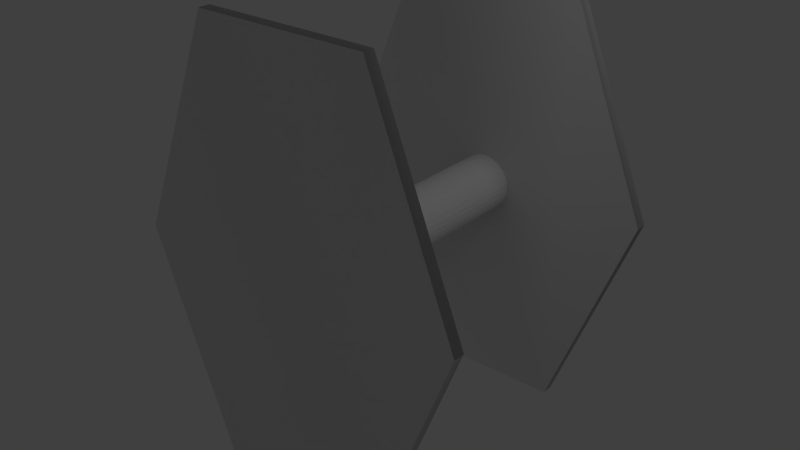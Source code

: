 # Source: tie.blend  (saved by Blender 2.62.0; exported with 4.5.12 LTS)
import bpy
from mathutils import Matrix  # noqa: F401  (used for matrix-valued properties, if any)

bpy.ops.wm.read_factory_settings(use_empty=True)
scene = bpy.context.scene
scene.name = 'Scene'

# ---- collections
col_collection_1 = bpy.data.collections.new('Collection 1'); scene.collection.children.link(col_collection_1)

# ---- world
world_world = bpy.data.worlds.new('World'); scene.world = world_world
world_world.color = (0.05088, 0.05088, 0.05088)
world_world.use_sun_shadow = False
world_world.sun_shadow_jitter_overblur = 0.0
world_world.cycles.sampling_method = 'MANUAL'
world_world.cycles.sample_map_resolution = 256

# ---- cameras
cam_camera = bpy.data.cameras.new('Camera')
cam_camera.clip_end = 100.0
cam_camera.lens = 35.0
cam_camera.sensor_width = 32.0
cam_camera.sensor_height = 18.0
cam_camera.ortho_scale = 7.314
cam_camera.dof.focus_distance = 0.0
cam_camera.dof.aperture_fstop = 128.0

# ---- lights
light_lamp = bpy.data.lights.new('Lamp', 'POINT')
light_lamp.transmission_factor = 0.0
light_lamp.cutoff_distance = 30.0
light_lamp.energy = 100.0
light_lamp.shadow_buffer_clip_start = 1.001
light_lamp.shadow_soft_size = 1.0
light_lamp.shadow_maximum_resolution = 0.006
light_lamp.use_absolute_resolution = True
light_lamp.cycles.use_multiple_importance_sampling = False

# ---- meshes
me_circle_006 = bpy.data.meshes.new('Circle.006')
me_circle_006.from_pydata([(0.0, 1.0, 0.0), (0.1951, 0.9808, 0.0), (0.3827, 0.9239, 0.0), (0.5556, 0.8315, 0.0), (0.7071, 0.7071, 0.0), (0.8315, 0.5556, 0.0), (0.9239, 0.3827, 0.0), (0.9808, 0.1951, 0.0), (1.0, 7.55e-08, 0.0), (0.9808, -0.1951, 0.0), (0.9239, -0.3827, 0.0), (0.8315, -0.5556, 0.0), (0.7071, -0.7071, 0.0), (0.5556, -0.8315, 0.0), (0.3827, -0.9239, 0.0), (0.1951, -0.9808, 0.0), (-3.258e-07, -1.0, 0.0), (-0.1951, -0.9808, 0.0), (-0.3827, -0.9239, 0.0), (-0.5556, -0.8315, 0.0), (-0.7071, -0.7071, 0.0), (-0.8315, -0.5556, 0.0), (-0.9239, -0.3827, 0.0), (-0.9808, -0.1951, 0.0), (-1.0, 9.656e-07, 0.0), (-0.9808, 0.1951, 0.0), (-0.9239, 0.3827, 0.0), (-0.8315, 0.5556, 0.0), (-0.7071, 0.7071, 0.0), (-0.5556, 0.8315, 0.0), (-0.3827, 0.9239, 0.0), (-0.1951, 0.9808, 0.0), (-0.1951, 0.9808, 0.0), (-0.3827, 0.9239, 0.0), (-0.5556, 0.8315, 0.0), (-0.7071, 0.7071, 0.0), (-0.8315, 0.5556, 0.0), (-0.9239, 0.3827, 0.0), (-0.9808, 0.1951, 0.0), (-1.0, 9.656e-07, 0.0), (-0.9808, -0.1951, 0.0), (-0.9239, -0.3827, 0.0), (-0.8315, -0.5556, 0.0), (-0.7071, -0.7071, 0.0), (-0.5556, -0.8315, 0.0), (-0.3827, -0.9239, 0.0), (-0.1951, -0.9808, 0.0), (-3.258e-07, -1.0, 0.0), (0.1951, -0.9808, 0.0), (0.3827, -0.9239, 0.0), (0.5556, -0.8315, 0.0), (0.7071, -0.7071, 0.0), (0.8315, -0.5556, 0.0), (0.9239, -0.3827, 0.0), (0.9808, -0.1951, 0.0), (1.0, 7.55e-08, 0.0), (0.9808, 0.1951, 0.0), (0.9239, 0.3827, 0.0), (0.8315, 0.5556, 0.0), (0.7071, 0.7071, 0.0), (0.5556, 0.8315, 0.0), (0.3827, 0.9239, 0.0), (0.1951, 0.9808, 0.0), (0.0, 1.0, 0.0), (0.0, 1.0, 0.0), (0.1951, 0.9808, 0.0), (0.3827, 0.9239, 0.0), (0.5556, 0.8315, 0.0), (0.7071, 0.7071, 0.0), (0.8315, 0.5556, 0.0), (0.9239, 0.3827, 0.0), (0.9808, 0.1951, 0.0), (1.0, 7.55e-08, 0.0), (0.9808, -0.1951, 0.0), (0.9239, -0.3827, 0.0), (0.8315, -0.5556, 0.0), (0.7071, -0.7071, 0.0), (0.5556, -0.8315, 0.0), (0.3827, -0.9239, 0.0), (0.1951, -0.9808, 0.0), (-3.258e-07, -1.0, 0.0), (-0.1951, -0.9808, 0.0), (-0.3827, -0.9239, 0.0), (-0.5556, -0.8315, 0.0), (-0.7071, -0.7071, 0.0), (-0.8315, -0.5556, 0.0), (-0.9239, -0.3827, 0.0), (-0.9808, -0.1951, 0.0), (-1.0, 9.656e-07, 0.0), (-0.9808, 0.1951, 0.0), (-0.9239, 0.3827, 0.0), (-0.8315, 0.5556, 0.0), (-0.7071, 0.7071, 0.0), (-0.5556, 0.8315, 0.0), (-0.3827, 0.9239, 0.0), (-0.1951, 0.9808, 0.0), (-0.1951, 0.9808, 0.0), (-0.3827, 0.9239, 0.0), (-0.5556, 0.8315, 0.0), (-0.7071, 0.7071, 0.0), (-0.8315, 0.5556, 0.0), (-0.9239, 0.3827, 0.0), (-0.9808, 0.1951, 0.0), (-1.0, 9.656e-07, 0.0), (-0.9808, -0.1951, 0.0), (-0.9239, -0.3827, 0.0), (-0.8315, -0.5556, 0.0), (-0.7071, -0.7071, 0.0), (-0.5556, -0.8315, 0.0), (-0.3827, -0.9239, 0.0), (-0.1951, -0.9808, 0.0), (-3.258e-07, -1.0, 0.0), (0.1951, -0.9808, 0.0), (0.3827, -0.9239, 0.0), (0.5556, -0.8315, 0.0), (0.7071, -0.7071, 0.0), (0.8315, -0.5556, 0.0), (0.9239, -0.3827, 0.0), (0.9808, -0.1951, 0.0), (1.0, 7.55e-08, 0.0), (0.9808, 0.1951, 0.0), (0.9239, 0.3827, 0.0), (0.8315, 0.5556, 0.0), (0.7071, 0.7071, 0.0), (0.5556, 0.8315, 0.0), (0.3827, 0.9239, 0.0), (0.1951, 0.9808, 0.0), (0.0, 1.0, 0.0), (0.0, 1.0, 2.433), (0.1951, 0.9808, 2.433), (0.3827, 0.9239, 2.433), (0.5556, 0.8315, 2.433), (0.7071, 0.7071, 2.433), (0.8315, 0.5556, 2.433), (0.9239, 0.3827, 2.433), (0.9808, 0.1951, 2.433), (1.0, 3.189e-06, 2.433), (0.9808, -0.1951, 2.433), (0.9239, -0.3827, 2.433), (0.8315, -0.5556, 2.433), (0.7071, -0.7071, 2.433), (0.5556, -0.8315, 2.433), (0.3827, -0.9239, 2.433), (0.1951, -0.9808, 2.433), (-3.258e-07, -1.0, 2.433), (-0.1951, -0.9808, 2.433), (-0.3827, -0.9239, 2.433), (-0.5556, -0.8315, 2.433), (-0.7071, -0.7071, 2.433), (-0.8315, -0.5556, 2.433), (-0.9239, -0.3827, 2.433), (-0.9808, -0.1951, 2.433), (-1.0, 4.079e-06, 2.433), (-0.9808, 0.1951, 2.433), (-0.9239, 0.3827, 2.433), (-0.8315, 0.5556, 2.433), (-0.7071, 0.7071, 2.433), (-0.5556, 0.8315, 2.433), (-0.3827, 0.9239, 2.433), (-0.1951, 0.9808, 2.433)], [], [(31, 0, 63, 32), (30, 31, 32, 33), (30, 29, 34, 33), (28, 29, 34, 35), (27, 28, 35, 36), (27, 26, 37, 36), (25, 26, 37, 38), (25, 24, 39, 38), (23, 24, 39, 40), (23, 22, 41, 40), (21, 22, 41, 42), (21, 20, 43, 42), (19, 20, 43, 44), (18, 19, 44, 45), (18, 17, 46, 45), (16, 17, 46, 47), (16, 15, 48, 47), (15, 14, 49, 48), (13, 14, 49, 50), (13, 12, 51, 50), (11, 12, 51, 52), (11, 10, 53, 52), (10, 9, 54, 53), (8, 9, 54, 55), (7, 8, 55, 56), (7, 6, 57, 56), (5, 6, 57, 58), (4, 5, 58, 59), (4, 3, 60, 59), (2, 3, 60, 61), (2, 1, 62, 61), (1, 0, 63, 62), (62, 63, 64, 65), (61, 62, 65, 66), (61, 60, 67, 66), (59, 60, 67, 68), (59, 58, 69, 68), (58, 57, 70, 69), (56, 57, 70, 71), (56, 55, 72, 71), (55, 54, 73, 72), (53, 54, 73, 74), (52, 53, 74, 75), (52, 51, 76, 75), (50, 51, 76, 77), (50, 49, 78, 77), (48, 49, 78, 79), (47, 48, 79, 80), (47, 46, 81, 80), (45, 46, 81, 82), (45, 44, 83, 82), (44, 43, 84, 83), (42, 43, 84, 85), (42, 41, 86, 85), (40, 41, 86, 87), (40, 39, 88, 87), (38, 39, 88, 89), (38, 37, 90, 89), (36, 37, 90, 91), (36, 35, 92, 91), (35, 34, 93, 92), (33, 34, 93, 94), (33, 32, 95, 94), (32, 63, 64, 95), (95, 64, 127, 96), (94, 95, 96, 97), (94, 93, 98, 97), (92, 93, 98, 99), (91, 92, 99, 100), (91, 90, 101, 100), (89, 90, 101, 102), (89, 88, 103, 102), (87, 88, 103, 104), (87, 86, 105, 104), (85, 86, 105, 106), (85, 84, 107, 106), (83, 84, 107, 108), (82, 83, 108, 109), (82, 81, 110, 109), (80, 81, 110, 111), (80, 79, 112, 111), (79, 78, 113, 112), (77, 78, 113, 114), (77, 76, 115, 114), (75, 76, 115, 116), (75, 74, 117, 116), (74, 73, 118, 117), (72, 73, 118, 119), (71, 72, 119, 120), (71, 70, 121, 120), (69, 70, 121, 122), (68, 69, 122, 123), (68, 67, 124, 123), (66, 67, 124, 125), (66, 65, 126, 125), (65, 64, 127, 126), (126, 127, 128, 129), (125, 126, 129, 130), (125, 124, 131, 130), (123, 124, 131, 132), (123, 122, 133, 132), (122, 121, 134, 133), (120, 121, 134, 135), (120, 119, 136, 135), (119, 118, 137, 136), (117, 118, 137, 138), (116, 117, 138, 139), (116, 115, 140, 139), (114, 115, 140, 141), (114, 113, 142, 141), (112, 113, 142, 143), (111, 112, 143, 144), (111, 110, 145, 144), (109, 110, 145, 146), (109, 108, 147, 146), (108, 107, 148, 147), (106, 107, 148, 149), (106, 105, 150, 149), (104, 105, 150, 151), (104, 103, 152, 151), (102, 103, 152, 153), (102, 101, 154, 153), (100, 101, 154, 155), (100, 99, 156, 155), (99, 98, 157, 156), (97, 98, 157, 158), (97, 96, 159, 158), (96, 127, 128, 159)])
me_circle_006.use_remesh_preserve_volume = False
me_circle_006.use_remesh_preserve_attributes = False
me_circle_006.use_mirror_vertex_groups = False
me_circle_006.update()
me_circle_005 = bpy.data.meshes.new('Circle.005')
me_circle_005.from_pydata([(0.0, 1.06, 0.0), (0.918, 0.53, 0.0), (0.918, -0.53, 0.0), (-9.267e-08, -1.06, 0.0), (-0.918, -0.53, 0.0), (-0.918, 0.53, 0.0), (-0.918, 0.53, 0.0), (-0.918, -0.53, 0.0), (-9.267e-08, -1.06, 0.0), (0.918, -0.53, 0.0), (0.918, 0.53, 0.0), (0.0, 1.06, 0.0), (0.0, 1.06, 0.0), (0.918, 0.53, 0.0), (0.918, -0.53, 0.0), (-9.267e-08, -1.06, 0.0), (-0.918, -0.53, 0.0), (-0.918, 0.53, 0.0), (-0.918, 0.53, 0.0), (-0.918, -0.53, 0.0), (-9.267e-08, -1.06, 0.0), (0.918, -0.53, 0.0), (0.918, 0.53, 0.0), (0.0, 1.06, 0.0), (0.0, 1.06, 0.1021), (0.918, 0.53, 0.1021), (0.918, -0.53, 0.1021), (-9.267e-08, -1.06, 0.1021), (-0.918, -0.53, 0.1021), (-0.918, 0.53, 0.1021), (-0.918, 0.53, 0.1021), (-0.918, -0.53, 0.1021), (-9.267e-08, -1.06, 0.1021), (0.918, -0.53, 0.1021), (0.918, 0.53, 0.1021), (0.0, 1.06, 0.1021), (0.0, 1.06, 0.1021), (0.918, 0.53, 0.1021), (0.918, -0.53, 0.1021), (-9.267e-08, -1.06, 0.1021), (-0.918, -0.53, 0.1021), (-0.918, 0.53, 0.1021)], [], [(5, 0, 11, 6), (4, 5, 6, 7), (3, 4, 7, 8), (3, 2, 9, 8), (2, 1, 10, 9), (1, 0, 11, 10), (10, 11, 12, 13), (9, 10, 13, 14), (8, 9, 14, 15), (8, 7, 16, 15), (7, 6, 17, 16), (6, 11, 12, 17), (17, 12, 23, 18), (16, 17, 18, 19), (15, 16, 19, 20), (15, 14, 21, 20), (14, 13, 22, 21), (13, 12, 23, 22), (22, 23, 24, 25), (21, 22, 25, 26), (20, 21, 26, 27), (20, 19, 28, 27), (19, 18, 29, 28), (18, 23, 24, 29), (29, 24, 35, 30), (28, 29, 30, 31), (27, 28, 31, 32), (27, 26, 33, 32), (26, 25, 34, 33), (25, 24, 35, 34), (34, 35, 36, 37), (33, 34, 37, 38), (32, 33, 38, 39), (32, 31, 40, 39), (31, 30, 41, 40), (30, 35, 36, 41), (38, 41, 40), (38, 40, 39), (36, 41, 38), (36, 38, 37), (21, 18, 19), (21, 19, 20), (23, 18, 21), (23, 21, 22)])
me_circle_005.polygons.foreach_set('use_smooth', [True] * 44)
me_circle_005.use_remesh_preserve_volume = False
me_circle_005.use_remesh_preserve_attributes = False
me_circle_005.use_mirror_vertex_groups = False
me_circle_005.update()
me_circle_002 = bpy.data.meshes.new('Circle.002')
me_circle_002.from_pydata([(0.0, 1.06, 0.0), (0.918, 0.53, 0.0), (0.918, -0.53, 0.0), (-9.267e-08, -1.06, 0.0), (-0.918, -0.53, 0.0), (-0.918, 0.53, 0.0), (-0.918, 0.53, 0.0), (-0.918, -0.53, 0.0), (-9.267e-08, -1.06, 0.0), (0.918, -0.53, 0.0), (0.918, 0.53, 0.0), (0.0, 1.06, 0.0), (0.0, 1.06, 0.0), (0.918, 0.53, 0.0), (0.918, -0.53, 0.0), (-9.267e-08, -1.06, 0.0), (-0.918, -0.53, 0.0), (-0.918, 0.53, 0.0), (-0.918, 0.53, 0.0), (-0.918, -0.53, 0.0), (-9.267e-08, -1.06, 0.0), (0.918, -0.53, 0.0), (0.918, 0.53, 0.0), (0.0, 1.06, 0.0), (0.0, 1.06, 0.1021), (0.918, 0.53, 0.1021), (0.918, -0.53, 0.1021), (-9.267e-08, -1.06, 0.1021), (-0.918, -0.53, 0.1021), (-0.918, 0.53, 0.1021), (-0.918, 0.53, 0.1021), (-0.918, -0.53, 0.1021), (-9.267e-08, -1.06, 0.1021), (0.918, -0.53, 0.1021), (0.918, 0.53, 0.1021), (0.0, 1.06, 0.1021), (0.0, 1.06, 0.1021), (0.918, 0.53, 0.1021), (0.918, -0.53, 0.1021), (-9.267e-08, -1.06, 0.1021), (-0.918, -0.53, 0.1021), (-0.918, 0.53, 0.1021)], [], [(5, 0, 11, 6), (4, 5, 6, 7), (3, 4, 7, 8), (3, 2, 9, 8), (2, 1, 10, 9), (1, 0, 11, 10), (10, 11, 12, 13), (9, 10, 13, 14), (8, 9, 14, 15), (8, 7, 16, 15), (7, 6, 17, 16), (6, 11, 12, 17), (17, 12, 23, 18), (16, 17, 18, 19), (15, 16, 19, 20), (15, 14, 21, 20), (14, 13, 22, 21), (13, 12, 23, 22), (22, 23, 24, 25), (21, 22, 25, 26), (20, 21, 26, 27), (20, 19, 28, 27), (19, 18, 29, 28), (18, 23, 24, 29), (29, 24, 35, 30), (28, 29, 30, 31), (27, 28, 31, 32), (27, 26, 33, 32), (26, 25, 34, 33), (25, 24, 35, 34), (34, 35, 36, 37), (33, 34, 37, 38), (32, 33, 38, 39), (32, 31, 40, 39), (31, 30, 41, 40), (30, 35, 36, 41), (38, 41, 40), (38, 40, 39), (36, 41, 38), (36, 38, 37), (21, 18, 19), (21, 19, 20), (23, 18, 21), (23, 21, 22)])
me_circle_002.polygons.foreach_set('use_smooth', [True] * 44)
me_circle_002.use_remesh_preserve_volume = False
me_circle_002.use_remesh_preserve_attributes = False
me_circle_002.use_mirror_vertex_groups = False
me_circle_002.update()

# ---- objects
ob_mball = bpy.data.objects.new('Mball', None)
ob_circle = bpy.data.objects.new('Circle', me_circle_006)
ob_circle_000 = bpy.data.objects.new('Circle.000', me_circle_005)
ob_circle_001 = bpy.data.objects.new('Circle.001', me_circle_002)
ob_lamp = bpy.data.objects.new('Lamp', light_lamp)
ob_camera = bpy.data.objects.new('Camera', cam_camera)

# ---- transforms, parenting, visibility, modifiers, constraints
ob_mball.location = (0.0527, -0.01624, 0.8823)
ob_mball.scale = (0.5746, 0.5746, 0.5746)
ob_mball.empty_image_offset = (0.0, 0.0)
ob_mball.lineart.crease_threshold = 0.0
ob_circle.location = (0.01346, 1.269, 0.8455)
ob_circle.rotation_euler = (1.571, 1.571, 0.0)
ob_circle.scale = (0.25, 0.25, 1.0)
ob_circle.lineart.crease_threshold = 0.0
ob_circle_000.location = (0.02209, 1.2, 0.8718)
ob_circle_000.rotation_euler = (0.0, 1.571, 1.571)
ob_circle_000.scale = (2.086, 1.415, 1.0)
ob_circle_000.lineart.crease_threshold = 0.0
ob_circle_001.location = (0.02209, -1.2, 0.8718)
ob_circle_001.rotation_euler = (0.0, 1.571, 1.571)
ob_circle_001.scale = (2.086, 1.415, 1.0)
ob_circle_001.lineart.crease_threshold = 0.0
ob_lamp.location = (4.076, 1.005, 5.904)
ob_lamp.rotation_euler = (0.6503, 0.05522, 1.866)
ob_lamp.lock_rotations_4d = False
ob_lamp.empty_display_type = 'ARROWS'
ob_lamp.color = (0.0, 0.0, 0.0, 0.0)
ob_lamp.lineart.crease_threshold = 0.0
ob_camera.location = (7.481, -6.508, 5.344)
ob_camera.rotation_euler = (1.109, 0.01082, 0.8149)
ob_camera.lock_rotations_4d = False
ob_camera.empty_display_type = 'ARROWS'
ob_camera.color = (0.0, 0.0, 0.0, 0.0)
ob_camera.display_type = 'WIRE'
ob_camera.lineart.crease_threshold = 0.0

# ---- collection membership
col_collection_1.objects.link(ob_mball)
col_collection_1.objects.link(ob_circle)
col_collection_1.objects.link(ob_circle_000)
col_collection_1.objects.link(ob_circle_001)
col_collection_1.objects.link(ob_lamp)
col_collection_1.objects.link(ob_camera)

# ---- scene / render settings (as saved in the file)
scene.camera = ob_circle_001
scene.frame_start = 1; scene.frame_end = 250; scene.frame_set(1)
scene.render.engine = 'BLENDER_EEVEE_NEXT'
scene.render.image_settings.color_mode = 'RGB'
scene.render.image_settings.compression = 90
scene.render.resolution_percentage = 50
scene.render.dither_intensity = 0.0
scene.render.bake_margin = 2
scene.render.bake_bias = 0.0
scene.cycles.use_denoising = False
scene.cycles.samples = 10
scene.cycles.sampling_pattern = 'TABULATED_SOBOL'
scene.cycles.light_sampling_threshold = 0.0
scene.cycles.use_adaptive_sampling = False
scene.cycles.use_light_tree = False
scene.cycles.blur_glossy = 0.0
scene.cycles.volume_bounces = 1
scene.cycles.pixel_filter_type = 'GAUSSIAN'
scene.cycles.sample_clamp_indirect = 0.0
scene.view_settings.view_transform = 'Standard'
bpy.context.view_layer.update()

# ---- added for rendering (the .blend has no active camera): camera
cam_auto = bpy.data.cameras.new('AutoCamera')
cam_auto.lens = 50.0
cam_auto.sensor_width = 36.0
cam_auto.clip_end = 1000.0
ob_auto_camera = bpy.data.objects.new('AutoCamera', cam_auto)
scene.collection.objects.link(ob_auto_camera)
ob_auto_camera.location = (5.08297, -6.02203, 4.92051)
ob_auto_camera.rotation_euler = (1.09748, -7.21219e-08, 0.694738)
scene.camera = ob_auto_camera
bpy.context.view_layer.update()
